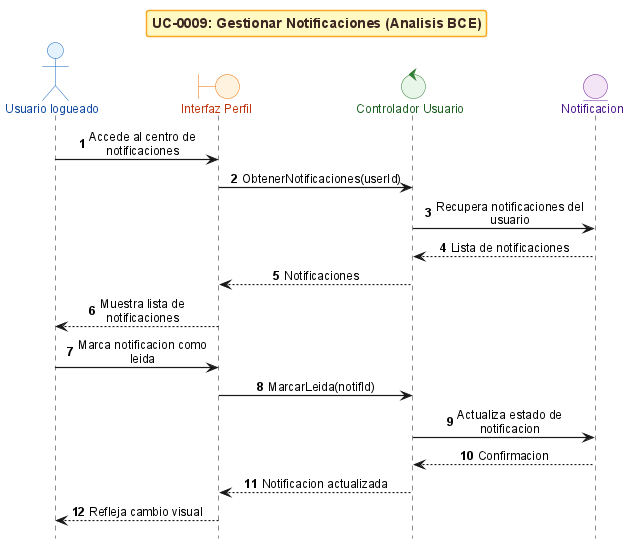

The diagram above was rendered by PlantUML. Its source (embedded in the PNG):
@startuml
!include _sequence-bce-style.puml

title UC-0009: Gestionar Notificaciones (Analisis BCE)

actor "Usuario logueado" as Actor
boundary "Interfaz Perfil" as BU
control "Controlador Usuario" as CO
entity "Notificacion" as EN

Actor -> BU : Accede al centro de notificaciones
BU -> CO : ObtenerNotificaciones(userId)
CO -> EN : Recupera notificaciones del usuario
EN --> CO : Lista de notificaciones
CO --> BU : Notificaciones
BU --> Actor : Muestra lista de notificaciones
Actor -> BU : Marca notificacion como leida
BU -> CO : MarcarLeida(notifId)
CO -> EN : Actualiza estado de notificacion
EN --> CO : Confirmacion
CO --> BU : Notificacion actualizada
BU --> Actor : Refleja cambio visual

@enduml